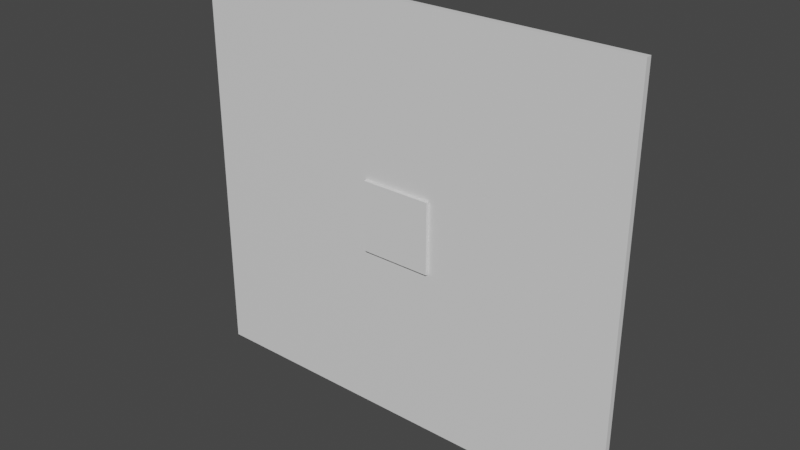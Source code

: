 # Source: WallWindowed3.blend  (saved by Blender 3.3.6; exported with 4.5.12 LTS)
import bpy
from mathutils import Matrix  # noqa: F401  (used for matrix-valued properties, if any)

bpy.ops.wm.read_factory_settings(use_empty=True)
scene = bpy.context.scene
scene.name = 'Scene'

# ---- collections
col_collection = bpy.data.collections.new('Collection'); scene.collection.children.link(col_collection)

# ---- materials (node trees are filled in below, after node groups)
mat_material = bpy.data.materials.new('Material')
mat_material.alpha_threshold = 0.0
mat_material.use_transparent_shadow = False
mat_material.roughness = 0.5
mat_material.line_color = (0.0, 0.0, 0.0, 1.0)
mat_material_001 = bpy.data.materials.new('Material.001')
mat_material_001.alpha_threshold = 0.0
mat_material_001.use_transparent_shadow = False
mat_material_001.roughness = 0.5
mat_material_001.line_color = (0.0, 0.0, 0.0, 1.0)
mat_material_003 = bpy.data.materials.new('Material.003')
mat_material_003.alpha_threshold = 0.0
mat_material_003.use_transparent_shadow = False
mat_material_003.roughness = 0.5
mat_material_003.line_color = (0.0, 0.0, 0.0, 1.0)
mat_material_004 = bpy.data.materials.new('Material.004')
mat_material_004.alpha_threshold = 0.0
mat_material_004.use_transparent_shadow = False
mat_material_004.roughness = 0.5
mat_material_004.line_color = (0.0, 0.0, 0.0, 1.0)

# ---- material node trees
mat_material.use_nodes = True; mat_material.node_tree.nodes.clear()
_N = mat_material.node_tree.nodes; _L = mat_material.node_tree.links
n0 = _N.new('ShaderNodeOutputMaterial'); n0.name = 'Material Output'; n0.location = (300, 300)
n1 = _N.new('ShaderNodeBsdfPrincipled'); n1.name = 'Principled BSDF'; n1.location = (10, 300)
n1.distribution = 'GGX'
n1.subsurface_method = 'RANDOM_WALK_SKIN'
n1.inputs[3].default_value = 1.45
n1.inputs[27].default_value = (0.0, 0.0, 0.0, 1.0)
n1.inputs[28].default_value = 1.0
_L.new(n1.outputs[0], n0.inputs[0])
n0.is_active_output = True
mat_material_001.use_nodes = True; mat_material_001.node_tree.nodes.clear()
_N = mat_material_001.node_tree.nodes; _L = mat_material_001.node_tree.links
n0 = _N.new('ShaderNodeOutputMaterial'); n0.name = 'Material Output'; n0.location = (300, 300)
n1 = _N.new('ShaderNodeBsdfPrincipled'); n1.name = 'Principled BSDF'; n1.location = (10, 300)
n1.distribution = 'GGX'
n1.subsurface_method = 'RANDOM_WALK_SKIN'
n1.inputs[3].default_value = 1.45
n1.inputs[27].default_value = (0.0, 0.0, 0.0, 1.0)
n1.inputs[28].default_value = 1.0
_L.new(n1.outputs[0], n0.inputs[0])
n0.is_active_output = True
mat_material_003.use_nodes = True; mat_material_003.node_tree.nodes.clear()
_N = mat_material_003.node_tree.nodes; _L = mat_material_003.node_tree.links
n0 = _N.new('ShaderNodeOutputMaterial'); n0.name = 'Material Output'; n0.location = (300, 300)
n1 = _N.new('ShaderNodeBsdfPrincipled'); n1.name = 'Principled BSDF'; n1.location = (10, 300)
n1.distribution = 'GGX'
n1.subsurface_method = 'RANDOM_WALK_SKIN'
n1.inputs[3].default_value = 1.45
n1.inputs[27].default_value = (0.0, 0.0, 0.0, 1.0)
n1.inputs[28].default_value = 1.0
_L.new(n1.outputs[0], n0.inputs[0])
n0.is_active_output = True
mat_material_004.use_nodes = True; mat_material_004.node_tree.nodes.clear()
_N = mat_material_004.node_tree.nodes; _L = mat_material_004.node_tree.links
n0 = _N.new('ShaderNodeOutputMaterial'); n0.name = 'Material Output'; n0.location = (300, 300)
n1 = _N.new('ShaderNodeBsdfPrincipled'); n1.name = 'Principled BSDF'; n1.location = (10, 300)
n1.distribution = 'GGX'
n1.subsurface_method = 'RANDOM_WALK_SKIN'
n1.inputs[3].default_value = 1.45
n1.inputs[27].default_value = (0.0, 0.0, 0.0, 1.0)
n1.inputs[28].default_value = 1.0
_L.new(n1.outputs[0], n0.inputs[0])
n0.is_active_output = True

# ---- world
world_world = bpy.data.worlds.new('World'); scene.world = world_world
world_world.use_nodes = True; world_world.node_tree.nodes.clear()
_N = world_world.node_tree.nodes; _L = world_world.node_tree.links
n0 = _N.new('ShaderNodeOutputWorld'); n0.name = 'World Output'; n0.location = (300, 300)
n1 = _N.new('ShaderNodeBackground'); n1.name = 'Background'; n1.location = (10, 300)
n1.inputs[0].default_value = (0.05088, 0.05088, 0.05088, 1.0)
_L.new(n1.outputs[0], n0.inputs[0])
n0.is_active_output = True
world_world.color = (0.05088, 0.05088, 0.05088)
world_world.use_sun_shadow = False
world_world.sun_shadow_jitter_overblur = 0.0

# ---- meshes
me_cube = bpy.data.meshes.new('Cube')
me_cube.from_pydata([(1.0, 1.0, 1.0), (1.0, 1.0, -1.0), (1.0, -1.0, 1.0), (1.0, -1.0, -1.0), (-1.0, 1.0, 1.0), (-1.0, 1.0, -1.0), (-1.0, -1.0, 1.0), (-1.0, -1.0, -1.0)], [], [(0, 4, 6, 2), (3, 2, 6, 7), (7, 6, 4, 5), (5, 1, 3, 7), (1, 0, 2, 3), (5, 4, 0, 1)])
_uv = me_cube.uv_layers.new(name='UVMap')
_uv.uv.foreach_set('vector', [0.625, 0.5, 0.875, 0.5, 0.875, 0.75, 0.625, 0.75, 0.375, 0.75, 0.625, 0.75, 0.625, 1.0, 0.375, 1.0, 0.375, 0.0, 0.625, 0.0, 0.625, 0.25, 0.375, 0.25, 0.125, 0.5, 0.375, 0.5, 0.375, 0.75, 0.125, 0.75, 0.375, 0.5, 0.625, 0.5, 0.625, 0.75, 0.375, 0.75, 0.375, 0.25, 0.625, 0.25, 0.625, 0.5, 0.375, 0.5])
me_cube.materials.append(mat_material)
me_cube.use_mirror_vertex_groups = False
me_cube.update()
me_cube_001 = bpy.data.meshes.new('Cube.001')
me_cube_001.from_pydata([(1.2, 0.2, 1.2), (1.246, 0.2915, -1.246), (1.2, -0.2, 1.2), (1.2, -0.2, -1.2), (-1.237, 0.2749, 1.237), (-1.2, 0.2, -1.2), (-1.2, -0.2, 1.2), (-1.2, -0.2, -1.2)], [], [(0, 4, 6, 2), (3, 2, 6, 7), (7, 6, 4, 5), (5, 1, 3, 7), (1, 0, 2, 3), (5, 4, 0, 1)])
_uv = me_cube_001.uv_layers.new(name='UVMap')
_uv.uv.foreach_set('vector', [0.625, 0.5, 0.875, 0.5, 0.875, 0.75, 0.625, 0.75, 0.375, 0.75, 0.625, 0.75, 0.625, 1.0, 0.375, 1.0, 0.375, 0.0, 0.625, 0.0, 0.625, 0.25, 0.375, 0.25, 0.125, 0.5, 0.375, 0.5, 0.375, 0.75, 0.125, 0.75, 0.375, 0.5, 0.625, 0.5, 0.625, 0.75, 0.375, 0.75, 0.375, 0.25, 0.625, 0.25, 0.625, 0.5, 0.375, 0.5])
me_cube_001.materials.append(mat_material_001)
me_cube_001.use_mirror_vertex_groups = False
me_cube_001.update()
me_cube_003 = bpy.data.meshes.new('Cube.003')
me_cube_003.from_pydata([(1.0, 1.0, 1.0), (1.0, 1.0, -1.0), (1.0, -1.0, 1.0), (1.0, -1.0, -1.0), (-1.0, 1.0, 1.0), (-1.0, 1.0, -1.0), (-1.0, -1.0, 1.0), (-1.0, -1.0, -1.0)], [], [(0, 4, 6, 2), (3, 2, 6, 7), (7, 6, 4, 5), (5, 1, 3, 7), (1, 0, 2, 3), (5, 4, 0, 1)])
_uv = me_cube_003.uv_layers.new(name='UVMap')
_uv.uv.foreach_set('vector', [0.625, 0.5, 0.875, 0.5, 0.875, 0.75, 0.625, 0.75, 0.375, 0.75, 0.625, 0.75, 0.625, 1.0, 0.375, 1.0, 0.375, 0.0, 0.625, 0.0, 0.625, 0.25, 0.375, 0.25, 0.125, 0.5, 0.375, 0.5, 0.375, 0.75, 0.125, 0.75, 0.375, 0.5, 0.625, 0.5, 0.625, 0.75, 0.375, 0.75, 0.375, 0.25, 0.625, 0.25, 0.625, 0.5, 0.375, 0.5])
me_cube_003.materials.append(mat_material_003)
me_cube_003.use_mirror_vertex_groups = False
me_cube_003.update()
me_cube_004 = bpy.data.meshes.new('Cube.004')
me_cube_004.from_pydata([(1.0, 1.0, 1.0), (1.0, 1.0, -1.0), (1.0, -1.0, 1.0), (1.0, -1.0, -1.0), (-1.0, 1.0, 1.0), (-1.0, 1.0, -1.0), (-1.0, -1.0, 1.0), (-1.0, -1.0, -1.0)], [], [(0, 4, 6, 2), (3, 2, 6, 7), (7, 6, 4, 5), (5, 1, 3, 7), (1, 0, 2, 3), (5, 4, 0, 1)])
_uv = me_cube_004.uv_layers.new(name='UVMap')
_uv.uv.foreach_set('vector', [0.625, 0.5, 0.875, 0.5, 0.875, 0.75, 0.625, 0.75, 0.375, 0.75, 0.625, 0.75, 0.625, 1.0, 0.375, 1.0, 0.375, 0.0, 0.625, 0.0, 0.625, 0.25, 0.375, 0.25, 0.125, 0.5, 0.375, 0.5, 0.375, 0.75, 0.125, 0.75, 0.375, 0.5, 0.625, 0.5, 0.625, 0.75, 0.375, 0.75, 0.375, 0.25, 0.625, 0.25, 0.625, 0.5, 0.375, 0.5])
me_cube_004.materials.append(mat_material_004)
me_cube_004.use_mirror_vertex_groups = False
me_cube_004.update()

# ---- objects
ob_cube = bpy.data.objects.new('Cube', me_cube)
ob_cube_001 = bpy.data.objects.new('Cube.001', me_cube_001)
ob_windowvert = bpy.data.objects.new('WindowVert', me_cube_003)
ob_windowhor = bpy.data.objects.new('WindowHor', me_cube_004)

# ---- transforms, parenting, visibility, modifiers, constraints
ob_cube.location = (0.0, 0.0, 0.0)
ob_cube.scale = (7.61, 0.1, 6.94)
ob_cube.lock_rotations_4d = False
ob_cube.empty_display_type = 'ARROWS'
ob_cube.lineart.crease_threshold = 0.0
_m = ob_cube.modifiers.new('Boolean', 'BOOLEAN')
_m.object = ob_cube_001
ob_cube_001.location = (0.0, 0.0, 0.0)
ob_cube_001.lock_rotations_4d = False
ob_cube_001.empty_display_type = 'ARROWS'
ob_cube_001.lineart.crease_threshold = 0.0
ob_windowvert.location = (0.0, 0.0, 5.96e-08)
ob_windowvert.scale = (0.08, 0.13, 1.21)
ob_windowvert.lock_rotations_4d = False
ob_windowvert.empty_display_type = 'ARROWS'
ob_windowvert.lineart.crease_threshold = 0.0
_m = ob_windowvert.modifiers.new('Boolean', 'BOOLEAN')
ob_windowhor.location = (0.0, 0.0, 5.96e-08)
ob_windowhor.rotation_euler = (0.0, 1.571, 0.0)
ob_windowhor.scale = (0.08, 0.13, 1.215)
ob_windowhor.lock_rotations_4d = False
ob_windowhor.empty_display_type = 'ARROWS'
ob_windowhor.lineart.crease_threshold = 0.0
_m = ob_windowhor.modifiers.new('Boolean', 'BOOLEAN')

# ---- collection membership
col_collection.objects.link(ob_cube)
col_collection.objects.link(ob_cube_001)
col_collection.objects.link(ob_windowvert)
col_collection.objects.link(ob_windowhor)

# ---- scene / render settings (as saved in the file)
scene.frame_start = 1; scene.frame_end = 250; scene.frame_set(57)
scene.render.engine = 'BLENDER_EEVEE_NEXT'
scene.cycles.sampling_pattern = 'TABULATED_SOBOL'
scene.cycles.use_light_tree = False
scene.view_settings.view_transform = 'Filmic'
bpy.context.view_layer.update()

# ---- added for rendering (the .blend has no active camera and no usable light): camera, sun
cam_auto = bpy.data.cameras.new('AutoCamera')
cam_auto.lens = 50.0
cam_auto.sensor_width = 36.0
cam_auto.clip_end = 1000.0
ob_auto_camera = bpy.data.objects.new('AutoCamera', cam_auto)
scene.collection.objects.link(ob_auto_camera)
ob_auto_camera.location = (19.0638, -22.8308, 15.251)
ob_auto_camera.rotation_euler = (1.09748, -7.21219e-08, 0.694738)
scene.camera = ob_auto_camera
light_auto_sun = bpy.data.lights.new('AutoSun', 'SUN')
light_auto_sun.energy = 3.0
light_auto_sun.angle = 0.0523599
ob_auto_sun = bpy.data.objects.new('AutoSun', light_auto_sun)
scene.collection.objects.link(ob_auto_sun)
ob_auto_sun.rotation_euler = (0.872665, 0.174533, 0.523599)
bpy.context.view_layer.update()
